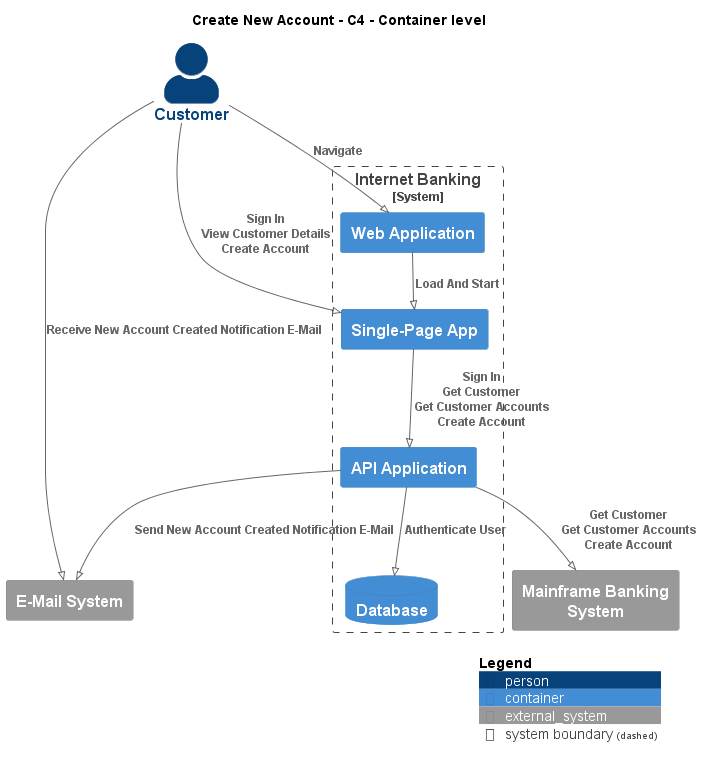

The diagram above was rendered by PlantUML. Its source (embedded in the PNG):
@startuml
!pragma layout smetana
!include ..\..\.c4s\C4_Container.puml

AddElementTag("state:new", $bgColor=green, $fontColor=#ffffff, $borderColor=green, $shadowing="False")
AddElementTag("state:changed", $bgColor=orange, $fontColor=#ffffff, $borderColor=orange, $shadowing="False")
AddElementTag("state:removed", $bgColor=red, $fontColor=#ffffff, $borderColor=red, $shadowing="False")

AddRelTag("state:new", $textColor=green, $lineColor=green)
AddRelTag("state:changed", $textColor=orange, $lineColor=orange)
AddRelTag("state:removed", $textColor=red, $lineColor=red)

SHOW_PERSON_PORTRAIT()
LAYOUT_TOP_DOWN()

skinparam linetype polyline

title Create New Account - C4 - Container level

Person(BigBankPlc.Actors.Customer, "Customer", "")

System_Boundary(BigBankPlc.SoftwareSystems.InternetBanking, "Internet Banking") {
    Container(BigBankPlc.SoftwareSystems.InternetBanking.Containers.WebApplication, "Web Application", "", "")
    Container(BigBankPlc.SoftwareSystems.InternetBanking.Containers.SinglePageApp, "Single-Page App", "", "")
    Container(BigBankPlc.SoftwareSystems.InternetBanking.Containers.APIApplication, "API Application", "", "")
    ContainerDb(BigBankPlc.SoftwareSystems.InternetBanking.Containers.Database, "Database", "", "")
}
System_Ext(BigBankPlc.SoftwareSystems.MainframeBankingSystem, "Mainframe Banking System", "")
System_Ext(BigBankPlc.SoftwareSystems.EMailSystem, "E-Mail System", "")

Rel(BigBankPlc.Actors.Customer, BigBankPlc.SoftwareSystems.InternetBanking.Containers.WebApplication, "Navigate")
Rel(BigBankPlc.SoftwareSystems.InternetBanking.Containers.WebApplication, BigBankPlc.SoftwareSystems.InternetBanking.Containers.SinglePageApp, "Load And Start")
Rel(BigBankPlc.Actors.Customer, BigBankPlc.SoftwareSystems.InternetBanking.Containers.SinglePageApp, "Sign In\nView Customer Details\nCreate Account")
Rel(BigBankPlc.SoftwareSystems.InternetBanking.Containers.SinglePageApp, BigBankPlc.SoftwareSystems.InternetBanking.Containers.APIApplication, "Sign In\nGet Customer\nGet Customer Accounts\nCreate Account")
Rel(BigBankPlc.SoftwareSystems.InternetBanking.Containers.APIApplication, BigBankPlc.SoftwareSystems.InternetBanking.Containers.Database, "Authenticate User")
Rel(BigBankPlc.SoftwareSystems.InternetBanking.Containers.APIApplication, BigBankPlc.SoftwareSystems.MainframeBankingSystem, "Get Customer\nGet Customer Accounts\nCreate Account")
Rel(BigBankPlc.SoftwareSystems.InternetBanking.Containers.APIApplication, BigBankPlc.SoftwareSystems.EMailSystem, "Send New Account Created Notification E-Mail")
Rel(BigBankPlc.Actors.Customer, BigBankPlc.SoftwareSystems.EMailSystem, "Receive New Account Created Notification E-Mail")


SHOW_LEGEND()
@enduml